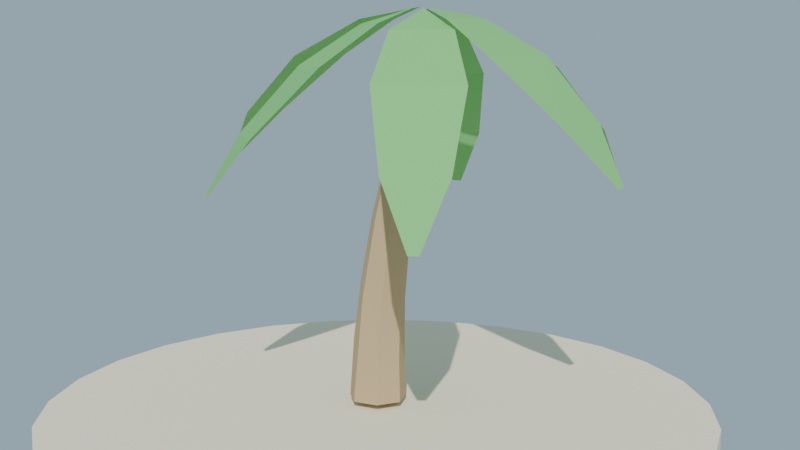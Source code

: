 # Source: palmera_joven_lowpoly_baja.blend  (saved by Blender 4.2.68; exported with 4.5.12 LTS)
import bpy
from mathutils import Matrix  # noqa: F401  (used for matrix-valued properties, if any)

bpy.ops.wm.read_factory_settings(use_empty=True)
scene = bpy.context.scene
scene.name = 'Scene'

# ---- collections
col_collection = bpy.data.collections.new('Collection'); scene.collection.children.link(col_collection)

# ---- materials (node trees are filled in below, after node groups)
mat_mat_tronco_palmerajoven = bpy.data.materials.new('MAT_Tronco_PalmeraJoven')
mat_mat_hoja_palmerajoven = bpy.data.materials.new('MAT_Hoja_PalmeraJoven')
mat_mat_corazon_palmerajoven = bpy.data.materials.new('MAT_Corazon_PalmeraJoven')
mat_mat_arena_isla = bpy.data.materials.new('MAT_Arena_Isla')

# ---- material node trees
mat_mat_tronco_palmerajoven.use_nodes = True; mat_mat_tronco_palmerajoven.node_tree.nodes.clear()
_N = mat_mat_tronco_palmerajoven.node_tree.nodes; _L = mat_mat_tronco_palmerajoven.node_tree.links
n0 = _N.new('ShaderNodeBsdfPrincipled'); n0.name = 'Principled BSDF'; n0.location = (10, 300)
n0.inputs[0].default_value = (0.52, 0.38, 0.22, 1.0)
n0.inputs[2].default_value = 0.95
n0.inputs[13].default_value = 0.08
n1 = _N.new('ShaderNodeOutputMaterial'); n1.name = 'Material Output'; n1.location = (300, 300)
_L.new(n0.outputs[0], n1.inputs[0])
n1.is_active_output = True
mat_mat_hoja_palmerajoven.use_nodes = True; mat_mat_hoja_palmerajoven.node_tree.nodes.clear()
_N = mat_mat_hoja_palmerajoven.node_tree.nodes; _L = mat_mat_hoja_palmerajoven.node_tree.links
n0 = _N.new('ShaderNodeBsdfPrincipled'); n0.name = 'Principled BSDF'; n0.location = (10, 300)
n0.inputs[0].default_value = (0.2, 0.55, 0.18, 1.0)
n0.inputs[2].default_value = 0.85
n0.inputs[13].default_value = 0.08
n1 = _N.new('ShaderNodeOutputMaterial'); n1.name = 'Material Output'; n1.location = (300, 300)
_L.new(n0.outputs[0], n1.inputs[0])
n1.is_active_output = True
mat_mat_corazon_palmerajoven.use_nodes = True; mat_mat_corazon_palmerajoven.node_tree.nodes.clear()
_N = mat_mat_corazon_palmerajoven.node_tree.nodes; _L = mat_mat_corazon_palmerajoven.node_tree.links
n0 = _N.new('ShaderNodeBsdfPrincipled'); n0.name = 'Principled BSDF'; n0.location = (10, 300)
n0.inputs[0].default_value = (0.42, 0.55, 0.18, 1.0)
n0.inputs[2].default_value = 0.9
n0.inputs[13].default_value = 0.08
n1 = _N.new('ShaderNodeOutputMaterial'); n1.name = 'Material Output'; n1.location = (300, 300)
_L.new(n0.outputs[0], n1.inputs[0])
n1.is_active_output = True
mat_mat_arena_isla.use_nodes = True; mat_mat_arena_isla.node_tree.nodes.clear()
_N = mat_mat_arena_isla.node_tree.nodes; _L = mat_mat_arena_isla.node_tree.links
n0 = _N.new('ShaderNodeBsdfPrincipled'); n0.name = 'Principled BSDF'; n0.location = (10, 300)
n0.inputs[0].default_value = (0.92, 0.84, 0.63, 1.0)
n0.inputs[2].default_value = 1.0
n0.inputs[13].default_value = 0.08
n1 = _N.new('ShaderNodeOutputMaterial'); n1.name = 'Material Output'; n1.location = (300, 300)
_L.new(n0.outputs[0], n1.inputs[0])
n1.is_active_output = True

# ---- world
world_mundo = bpy.data.worlds.new('Mundo'); scene.world = world_mundo
world_mundo.use_nodes = True; world_mundo.node_tree.nodes.clear()
_N = world_mundo.node_tree.nodes; _L = world_mundo.node_tree.links
n0 = _N.new('ShaderNodeBackground'); n0.name = 'Background'; n0.location = (10, 300)
n0.inputs[0].default_value = (0.58, 0.79, 0.95, 1.0)
n0.inputs[1].default_value = 0.55
n1 = _N.new('ShaderNodeOutputWorld'); n1.name = 'World Output'; n1.location = (300, 300)
_L.new(n0.outputs[0], n1.inputs[0])
n1.is_active_output = True

# ---- cameras
cam_camera = bpy.data.cameras.new('Camera')

# ---- lights
light_sol = bpy.data.lights.new('SOL', 'SUN')
light_sol.energy = 3.4

# ---- meshes
me_sm_tronco_m_tronco_palmerajoven_001 = bpy.data.meshes.new('SM_Tronco_M_Tronco_PalmeraJoven.001')
me_sm_tronco_m_tronco_palmerajoven_001.from_pydata([(0.19, 0.0, 0.045), (0.1185, 0.1485, 0.045), (-0.04661, 0.1855, 0.04526), (-0.1712, 0.08244, 0.045), (-0.1712, -0.08244, 0.045), (-0.04662, -0.1855, 0.04513), (0.1185, -0.1485, 0.045), (0.1828, 0.0, 0.3138), (0.1162, 0.1383, 0.3138), (-0.1534, 0.07674, 0.3138), (-0.142, -0.07451, 0.4391), (0.1162, -0.1383, 0.3138), (0.1875, 0.0, 0.5825), (0.1321, 0.1236, 0.6956), (0.002899, 0.1523, 0.7348), (-0.1238, 0.07105, 0.5825), (0.002899, -0.1523, 0.7348), (0.1321, -0.1236, 0.6956), (0.2041, 0.0, 0.8512), (-0.05985, 0.06313, 0.976), (-0.08227, -0.06535, 0.8512), (0.2325, 0.0, 1.12), (0.1969, 0.1031, 1.233), (0.0934, 0.1268, 1.272), (0.003042, -0.05674, 1.263), (0.0934, -0.1268, 1.272), (0.1969, -0.1031, 1.233), (0.2728, 0.0, 1.389), (0.03638, 0.05396, 1.389), (0.325, 0.0, 1.658), (0.3092, 0.0826, 1.77), (0.2313, 0.1012, 1.809), (0.1469, 0.04596, 1.767), (0.1579, -0.04536, 1.8), (0.2313, -0.1012, 1.809), (0.3092, -0.0826, 1.77), (0.3891, 0.0, 1.926), (0.465, 0.0, 2.195), (0.433, 0.06646, 2.195), (0.3611, 0.08287, 2.195), (0.3034, 0.03688, 2.195), (0.3034, -0.03688, 2.195), (0.3611, -0.08287, 2.195), (0.433, -0.06646, 2.195)], [], [(1, 2, 8), (5, 10, 4), (10, 15, 9), (12, 13, 18), (16, 20, 10), (14, 19, 23), (21, 22, 27), (24, 28, 19), (29, 30, 36), (9, 3, 4, 10), (2, 3, 9), (11, 6, 0, 7), (8, 7, 0, 1), (6, 11, 5), (13, 12, 7, 8), (14, 13, 8, 2), (15, 14, 2, 9), (16, 5, 11, 17), (5, 16, 10), (17, 11, 7, 12), (20, 19, 15, 10), (14, 15, 19), (22, 21, 18, 13), (12, 18, 17), (23, 22, 13, 14), (24, 20, 16, 25), (20, 24, 19), (25, 16, 17, 26), (26, 17, 18, 21), (30, 29, 27, 22), (23, 19, 28), (21, 27, 26), (31, 30, 22, 23), (32, 31, 23, 28), (32, 28, 24, 33), (33, 24, 25, 34), (34, 25, 26, 35), (35, 26, 27, 29), (38, 37, 36, 30), (29, 36, 35), (39, 38, 30, 31), (40, 39, 31, 32), (40, 32, 33, 41), (41, 33, 34, 42), (42, 34, 35, 43), (43, 35, 36, 37), (6, 5, 4, 3, 2, 1, 0), (40, 41, 42, 43, 37, 38, 39)])
me_sm_tronco_m_tronco_palmerajoven_001.materials.append(mat_mat_tronco_palmerajoven)
me_sm_tronco_m_tronco_palmerajoven_001.update()
me_sm_tronco_m_hoja_palmerajoven_001 = bpy.data.meshes.new('SM_Tronco_M_Hoja_PalmeraJoven.001')
me_sm_tronco_m_hoja_palmerajoven_001.from_pydata([(0.4049, -0.001304, 2.581), (0.6896, -0.2055, 2.509), (0.7094, 0.172, 2.509), (1.112, 0.2294, 2.293), (1.079, -0.3042, 2.285), (1.51, -0.2485, 1.92), (1.53, 0.129, 1.92), (1.781, -0.1035, 1.595), (1.784, -0.04354, 1.595), (0.4044, 0.0548, 2.577), (0.706, 0.2675, 2.475), (0.3606, 0.4212, 2.475), (0.4611, 0.8397, 2.214), (0.9492, 0.6209, 2.214), (1.054, 1.049, 1.8), (0.7087, 1.203, 1.8), (1.016, 1.354, 1.449), (0.961, 1.379, 1.449), (0.3373, 0.08388, 2.57), (0.3794, 0.4175, 2.449), (0.04258, 0.2459, 2.449), (-0.1887, 0.5271, 2.167), (0.2907, 0.7639, 2.16), (0.05853, 1.047, 1.725), (-0.2783, 0.8756, 1.725), (-0.1751, 1.155, 1.36), (-0.2285, 1.128, 1.36), (0.355, -0.00263, 2.581), (0.01235, 0.1514, 2.507), (0.05186, -0.2245, 2.507), (-0.3817, -0.349, 2.283), (-0.4363, 0.1831, 2.284), (-0.894, 0.05615, 1.909), (-0.8545, -0.3198, 1.909), (-1.168, -0.1326, 1.582), (-1.162, -0.1923, 1.582), (0.3475, -0.05011, 2.577), (0.03226, -0.1884, 2.48), (0.3493, -0.3943, 2.48), (0.2097, -0.7531, 2.227), (-0.238, -0.4608, 2.227), (-0.3856, -0.8318, 1.821), (-0.06853, -1.038, 1.821), (-0.3794, -1.114, 1.475), (-0.3291, -1.147, 1.475), (0.4355, -0.07634, 2.57), (0.4629, -0.4357, 2.441), (0.7688, -0.2135, 2.441), (1.064, -0.4866, 2.14), (0.6349, -0.806, 2.147), (0.9295, -1.078, 1.694), (1.235, -0.8557, 1.694), (1.194, -1.172, 1.322), (1.243, -1.136, 1.322)], [], [(3, 4, 1, 2), (0, 2, 1), (5, 4, 3, 6), (8, 7, 5, 6), (13, 10, 11, 12), (9, 11, 10), (14, 13, 12, 15), (17, 16, 14, 15), (21, 22, 19, 20), (18, 20, 19), (23, 22, 21, 24), (25, 23, 24, 26), (31, 28, 29, 30), (27, 29, 28), (32, 31, 30, 33), (34, 32, 33, 35), (40, 37, 38, 39), (36, 38, 37), (41, 40, 39, 42), (44, 43, 41, 42), (49, 46, 47, 48), (45, 47, 46), (51, 50, 49, 48), (53, 52, 50, 51)])
me_sm_tronco_m_hoja_palmerajoven_001.materials.append(mat_mat_hoja_palmerajoven)
me_sm_tronco_m_hoja_palmerajoven_001.update()
me_sm_tronco_m_corazon_palmerajoven_001 = bpy.data.meshes.new('SM_Tronco_M_Corazon_PalmeraJoven.001')
me_sm_tronco_m_corazon_palmerajoven_001.from_pydata([(0.4641, 0.06111, 2.149), (0.503, -0.08937, 2.209), (0.2279, 0.0, 2.209), (0.333, 0.1446, 2.209), (0.38, -0.1754, 2.27), (0.257, -0.08937, 2.331), (0.427, 0.1446, 2.331), (0.5321, 0.0, 2.331), (0.2959, 0.06111, 2.391)], [], [(0, 1, 4), (0, 4, 2), (0, 2, 3), (1, 0, 7), (2, 4, 5), (3, 2, 8), (0, 3, 6), (1, 7, 4), (2, 5, 8), (3, 8, 6), (0, 6, 7), (4, 7, 8), (5, 4, 8), (7, 6, 8)])
me_sm_tronco_m_corazon_palmerajoven_001.materials.append(mat_mat_corazon_palmerajoven)
me_sm_tronco_m_corazon_palmerajoven_001.update()
me_cylinder = bpy.data.meshes.new('Cylinder')
me_cylinder.from_pydata([(0.0, 2.2, -0.12), (0.0, 2.2, 0.12), (0.4895, 2.145, -0.12), (0.4895, 2.145, 0.12), (0.9545, 1.982, -0.12), (0.9545, 1.982, 0.12), (1.372, 1.72, -0.12), (1.372, 1.72, 0.12), (1.72, 1.372, -0.12), (1.72, 1.372, 0.12), (1.982, 0.9545, -0.12), (1.982, 0.9545, 0.12), (2.145, 0.4895, -0.12), (2.145, 0.4895, 0.12), (2.2, 0.0, -0.12), (2.2, 0.0, 0.12), (2.145, -0.4895, -0.12), (2.145, -0.4895, 0.12), (1.982, -0.9545, -0.12), (1.982, -0.9545, 0.12), (1.72, -1.372, -0.12), (1.72, -1.372, 0.12), (1.372, -1.72, -0.12), (1.372, -1.72, 0.12), (0.9545, -1.982, -0.12), (0.9545, -1.982, 0.12), (0.4895, -2.145, -0.12), (0.4895, -2.145, 0.12), (0.0, -2.2, -0.12), (0.0, -2.2, 0.12), (-0.4895, -2.145, -0.12), (-0.4895, -2.145, 0.12), (-0.9545, -1.982, -0.12), (-0.9545, -1.982, 0.12), (-1.372, -1.72, -0.12), (-1.372, -1.72, 0.12), (-1.72, -1.372, -0.12), (-1.72, -1.372, 0.12), (-1.982, -0.9545, -0.12), (-1.982, -0.9545, 0.12), (-2.145, -0.4895, -0.12), (-2.145, -0.4895, 0.12), (-2.2, 0.0, -0.12), (-2.2, 0.0, 0.12), (-2.145, 0.4895, -0.12), (-2.145, 0.4895, 0.12), (-1.982, 0.9545, -0.12), (-1.982, 0.9545, 0.12), (-1.72, 1.372, -0.12), (-1.72, 1.372, 0.12), (-1.372, 1.72, -0.12), (-1.372, 1.72, 0.12), (-0.9545, 1.982, -0.12), (-0.9545, 1.982, 0.12), (-0.4895, 2.145, -0.12), (-0.4895, 2.145, 0.12)], [], [(0, 1, 3, 2), (2, 3, 5, 4), (4, 5, 7, 6), (6, 7, 9, 8), (8, 9, 11, 10), (10, 11, 13, 12), (12, 13, 15, 14), (14, 15, 17, 16), (16, 17, 19, 18), (18, 19, 21, 20), (20, 21, 23, 22), (22, 23, 25, 24), (24, 25, 27, 26), (26, 27, 29, 28), (28, 29, 31, 30), (30, 31, 33, 32), (32, 33, 35, 34), (34, 35, 37, 36), (36, 37, 39, 38), (38, 39, 41, 40), (40, 41, 43, 42), (42, 43, 45, 44), (44, 45, 47, 46), (46, 47, 49, 48), (48, 49, 51, 50), (50, 51, 53, 52), (3, 1, 55, 53, 51, 49, 47, 45, 43, 41, 39, 37, 35, 33, 31, 29, 27, 25, 23, 21, 19, 17, 15, 13, 11, 9, 7, 5), (52, 53, 55, 54), (54, 55, 1, 0), (0, 2, 4, 6, 8, 10, 12, 14, 16, 18, 20, 22, 24, 26, 28, 30, 32, 34, 36, 38, 40, 42, 44, 46, 48, 50, 52, 54)])
_uv = me_cylinder.uv_layers.new(name='UVMap')
_uv.uv.foreach_set('vector', [1.0, 0.5, 1.0, 1.0, 0.9643, 1.0, 0.9643, 0.5, 0.9643, 0.5, 0.9643, 1.0, 0.9286, 1.0, 0.9286, 0.5, 0.9286, 0.5, 0.9286, 1.0, 0.8929, 1.0, 0.8929, 0.5, 0.8929, 0.5, 0.8929, 1.0, 0.8571, 1.0, 0.8571, 0.5, 0.8571, 0.5, 0.8571, 1.0, 0.8214, 1.0, 0.8214, 0.5, 0.8214, 0.5, 0.8214, 1.0, 0.7857, 1.0, 0.7857, 0.5, 0.7857, 0.5, 0.7857, 1.0, 0.75, 1.0, 0.75, 0.5, 0.75, 0.5, 0.75, 1.0, 0.7143, 1.0, 0.7143, 0.5, 0.7143, 0.5, 0.7143, 1.0, 0.6786, 1.0, 0.6786, 0.5, 0.6786, 0.5, 0.6786, 1.0, 0.6429, 1.0, 0.6429, 0.5, 0.6429, 0.5, 0.6429, 1.0, 0.6071, 1.0, 0.6071, 0.5, 0.6071, 0.5, 0.6071, 1.0, 0.5714, 1.0, 0.5714, 0.5, 0.5714, 0.5, 0.5714, 1.0, 0.5357, 1.0, 0.5357, 0.5, 0.5357, 0.5, 0.5357, 1.0, 0.5, 1.0, 0.5, 0.5, 0.5, 0.5, 0.5, 1.0, 0.4643, 1.0, 0.4643, 0.5, 0.4643, 0.5, 0.4643, 1.0, 0.4286, 1.0, 0.4286, 0.5, 0.4286, 0.5, 0.4286, 1.0, 0.3929, 1.0, 0.3929, 0.5, 0.3929, 0.5, 0.3929, 1.0, 0.3571, 1.0, 0.3571, 0.5, 0.3571, 0.5, 0.3571, 1.0, 0.3214, 1.0, 0.3214, 0.5, 0.3214, 0.5, 0.3214, 1.0, 0.2857, 1.0, 0.2857, 0.5, 0.2857, 0.5, 0.2857, 1.0, 0.25, 1.0, 0.25, 0.5, 0.25, 0.5, 0.25, 1.0, 0.2143, 1.0, 0.2143, 0.5, 0.2143, 0.5, 0.2143, 1.0, 0.1786, 1.0, 0.1786, 0.5, 0.1786, 0.5, 0.1786, 1.0, 0.1429, 1.0, 0.1429, 0.5, 0.1429, 0.5, 0.1429, 1.0, 0.1071, 1.0, 0.1071, 0.5, 0.1071, 0.5, 0.1071, 1.0, 0.07143, 1.0, 0.07143, 0.5, 0.3034, 0.484, 0.25, 0.49, 0.1966, 0.484, 0.1459, 0.4662, 0.1004, 0.4376, 0.06236, 0.3996, 0.03377, 0.3541, 0.01602, 0.3034, 0.01, 0.25, 0.01602, 0.1966, 0.03377, 0.1459, 0.06236, 0.1004, 0.1004, 0.06236, 0.1459, 0.03377, 0.1966, 0.01602, 0.25, 0.01, 0.3034, 0.01602, 0.3541, 0.03377, 0.3996, 0.06236, 0.4376, 0.1004, 0.4662, 0.1459, 0.484, 0.1966, 0.49, 0.25, 0.484, 0.3034, 0.4662, 0.3541, 0.4376, 0.3996, 0.3996, 0.4376, 0.3541, 0.4662, 0.07143, 0.5, 0.07143, 1.0, 0.03571, 1.0, 0.03571, 0.5, 0.03571, 0.5, 0.03571, 1.0, 1.565e-07, 1.0, 1.565e-07, 0.5, 0.75, 0.49, 0.8034, 0.484, 0.8541, 0.4662, 0.8996, 0.4376, 0.9376, 0.3996, 0.9662, 0.3541, 0.984, 0.3034, 0.99, 0.25, 0.984, 0.1966, 0.9662, 0.1459, 0.9376, 0.1004, 0.8996, 0.06236, 0.8541, 0.03377, 0.8034, 0.01602, 0.75, 0.01, 0.6966, 0.01602, 0.6459, 0.03377, 0.6004, 0.06236, 0.5624, 0.1004, 0.5338, 0.1459, 0.516, 0.1966, 0.51, 0.25, 0.516, 0.3034, 0.5338, 0.3541, 0.5624, 0.3996, 0.6004, 0.4376, 0.6459, 0.4662, 0.6966, 0.484])
me_cylinder.materials.append(mat_mat_arena_isla)
me_cylinder.update()

# ---- objects
ob_sol = bpy.data.objects.new('SOL', light_sol)
ob_sm_tronco_m_tronco_palmerajoven = bpy.data.objects.new('SM_Tronco_M_Tronco_PalmeraJoven', me_sm_tronco_m_tronco_palmerajoven_001)
ob_sm_tronco_m_hoja_palmerajoven = bpy.data.objects.new('SM_Tronco_M_Hoja_PalmeraJoven', me_sm_tronco_m_hoja_palmerajoven_001)
ob_sm_tronco_m_corazon_palmerajoven = bpy.data.objects.new('SM_Tronco_M_Corazon_PalmeraJoven', me_sm_tronco_m_corazon_palmerajoven_001)
ob_base_arena = bpy.data.objects.new('Base_Arena', me_cylinder)
ob_cam_palmerajoven = bpy.data.objects.new('CAM_PalmeraJoven', cam_camera)

# ---- transforms, parenting, visibility, modifiers, constraints
ob_sol.location = (0.0, 0.0, 0.0)
ob_sol.rotation_euler = (0.9076, 0.1047, 0.5585)
ob_sm_tronco_m_tronco_palmerajoven.location = (0.0, 0.0, -1.788e-09)
ob_sm_tronco_m_hoja_palmerajoven.location = (0.0, 0.0, -1.788e-09)
ob_sm_tronco_m_corazon_palmerajoven.location = (0.0, 0.0, -1.788e-09)
ob_base_arena.location = (0.0, 0.0, -0.12)
ob_cam_palmerajoven.location = (4.6, -5.4, 2.4)
ob_cam_palmerajoven.rotation_euler = (1.403, -4.966e-08, 0.6848)

# ---- collection membership
scene.collection.objects.link(ob_sol)
scene.collection.objects.link(ob_sm_tronco_m_tronco_palmerajoven)
scene.collection.objects.link(ob_sm_tronco_m_hoja_palmerajoven)
scene.collection.objects.link(ob_sm_tronco_m_corazon_palmerajoven)
col_collection.objects.link(ob_base_arena)
col_collection.objects.link(ob_cam_palmerajoven)

# ---- scene / render settings (as saved in the file)
scene.camera = ob_cam_palmerajoven
scene.frame_start = 1; scene.frame_end = 250; scene.frame_set(1)
scene.render.engine = 'BLENDER_EEVEE_NEXT'
bpy.context.view_layer.update()
